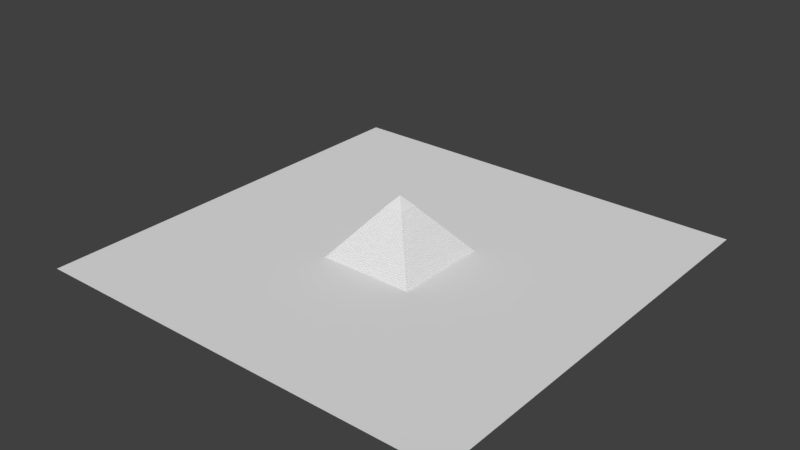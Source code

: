 # Source: pyramid.blend  (saved by Blender 2.77.0; exported with 4.5.12 LTS)
import bpy
from mathutils import Matrix  # noqa: F401  (used for matrix-valued properties, if any)

bpy.ops.wm.read_factory_settings(use_empty=True)
scene = bpy.context.scene
scene.name = 'Scene'

# ---- collections
col_collection_1 = bpy.data.collections.new('Collection 1'); scene.collection.children.link(col_collection_1)

# ---- world
world_world = bpy.data.worlds.new('World'); scene.world = world_world
world_world.color = (0.05088, 0.05088, 0.05088)
world_world.use_sun_shadow = False
world_world.sun_shadow_jitter_overblur = 0.0
world_world.cycles.sampling_method = 'MANUAL'

# ---- meshes
me_plane_001 = bpy.data.meshes.new('Plane.001')
me_plane_001.from_pydata([(-1.0, -1.0, 0.0), (1.0, -1.0, 0.0), (-1.0, 1.0, 0.0), (1.0, 1.0, 0.0)], [], [(0, 1, 3, 2)])
me_plane_001.use_remesh_preserve_volume = False
me_plane_001.use_remesh_preserve_attributes = False
me_plane_001.use_mirror_vertex_groups = False
me_plane_001.update()
me_plane = bpy.data.meshes.new('Plane')
me_plane.from_pydata([(-5.0, -5.0, 0.0), (5.0, -5.0, 0.0), (-5.0, 5.0, 0.0), (5.0, 5.0, 0.0), (-1.0, -1.0, 5.0), (1.0, -1.0, 5.0), (-1.0, 1.0, 5.0), (1.0, 1.0, 5.0), (-0.02977, -0.02977, 6.1), (0.02977, -0.02977, 6.1), (-0.02977, 0.02977, 6.1), (0.02977, 0.02977, 6.1), (4.993, -4.993, 0.08197), (4.869, -4.869, 0.08812), (4.86, -4.86, 0.2459), (4.738, -4.738, 0.2521), (4.727, -4.727, 0.4098), (4.607, -4.607, 0.416), (4.595, -4.595, 0.5738), (4.475, -4.475, 0.5799), (4.462, -4.462, 0.7377), (4.344, -4.344, 0.7439), (4.329, -4.329, 0.9016), (4.213, -4.213, 0.9078), (4.197, -4.197, 1.066), (4.082, -4.082, 1.072), (4.064, -4.064, 1.23), (3.951, -3.951, 1.236), (3.931, -3.931, 1.393), (3.82, -3.82, 1.4), (3.799, -3.799, 1.557), (3.689, -3.689, 1.564), (3.666, -3.666, 1.721), (3.557, -3.557, 1.727), (3.533, -3.533, 1.885), (3.426, -3.426, 1.891), (3.4, -3.4, 2.049), (3.295, -3.295, 2.055), (3.268, -3.268, 2.213), (3.164, -3.164, 2.219), (3.135, -3.135, 2.377), (3.033, -3.033, 2.383), (3.002, -3.002, 2.541), (2.902, -2.902, 2.547), (2.87, -2.87, 2.705), (2.77, -2.77, 2.711), (2.737, -2.737, 2.869), (2.639, -2.639, 2.875), (2.604, -2.604, 3.033), (2.508, -2.508, 3.039), (2.472, -2.472, 3.197), (2.377, -2.377, 3.203), (2.339, -2.339, 3.361), (2.246, -2.246, 3.367), (2.206, -2.206, 3.525), (2.115, -2.115, 3.531), (2.073, -2.073, 3.689), (1.984, -1.984, 3.695), (1.941, -1.941, 3.852), (1.852, -1.852, 3.859), (1.808, -1.808, 4.016), (1.721, -1.721, 4.023), (1.675, -1.675, 4.18), (1.59, -1.59, 4.186), (1.543, -1.543, 4.344), (1.459, -1.459, 4.35), (1.41, -1.41, 4.508), (1.328, -1.328, 4.514), (1.277, -1.277, 4.672), (1.197, -1.197, 4.678), (1.145, -1.145, 4.836), (1.066, -1.066, 4.842), (-1.066, -1.066, 4.842), (-1.145, -1.145, 4.836), (-1.197, -1.197, 4.678), (-1.277, -1.277, 4.672), (-1.328, -1.328, 4.514), (-1.41, -1.41, 4.508), (-1.459, -1.459, 4.35), (-1.543, -1.543, 4.344), (-1.59, -1.59, 4.186), (-1.675, -1.675, 4.18), (-1.721, -1.721, 4.023), (-1.808, -1.808, 4.016), (-1.852, -1.852, 3.859), (-1.941, -1.941, 3.852), (-1.984, -1.984, 3.695), (-2.073, -2.073, 3.689), (-2.115, -2.115, 3.531), (-2.206, -2.206, 3.525), (-2.246, -2.246, 3.367), (-2.339, -2.339, 3.361), (-2.377, -2.377, 3.203), (-2.472, -2.472, 3.197), (-2.508, -2.508, 3.039), (-2.604, -2.604, 3.033), (-2.639, -2.639, 2.875), (-2.737, -2.737, 2.869), (-2.77, -2.77, 2.711), (-2.87, -2.87, 2.705), (-2.902, -2.902, 2.547), (-3.002, -3.002, 2.541), (-3.033, -3.033, 2.383), (-3.135, -3.135, 2.377), (-3.164, -3.164, 2.219), (-3.268, -3.268, 2.213), (-3.295, -3.295, 2.055), (-3.4, -3.4, 2.049), (-3.426, -3.426, 1.891), (-3.533, -3.533, 1.885), (-3.557, -3.557, 1.727), (-3.666, -3.666, 1.721), (-3.689, -3.689, 1.564), (-3.799, -3.799, 1.557), (-3.82, -3.82, 1.4), (-3.931, -3.931, 1.393), (-3.951, -3.951, 1.236), (-4.064, -4.064, 1.23), (-4.082, -4.082, 1.072), (-4.197, -4.197, 1.066), (-4.213, -4.213, 0.9078), (-4.329, -4.329, 0.9016), (-4.344, -4.344, 0.7439), (-4.462, -4.462, 0.7377), (-4.475, -4.475, 0.5799), (-4.595, -4.595, 0.5738), (-4.607, -4.607, 0.416), (-4.727, -4.727, 0.4098), (-4.738, -4.738, 0.2521), (-4.86, -4.86, 0.2459), (-4.869, -4.869, 0.08812), (-4.993, -4.993, 0.08197), (4.993, 4.993, 0.08197), (4.869, 4.869, 0.08812), (4.86, 4.86, 0.2459), (4.738, 4.738, 0.2521), (4.727, 4.727, 0.4098), (4.607, 4.607, 0.416), (4.595, 4.595, 0.5738), (4.475, 4.475, 0.5799), (4.462, 4.462, 0.7377), (4.344, 4.344, 0.7439), (4.329, 4.329, 0.9016), (4.213, 4.213, 0.9078), (4.197, 4.197, 1.066), (4.082, 4.082, 1.072), (4.064, 4.064, 1.23), (3.951, 3.951, 1.236), (3.931, 3.931, 1.393), (3.82, 3.82, 1.4), (3.799, 3.799, 1.557), (3.689, 3.689, 1.564), (3.666, 3.666, 1.721), (3.557, 3.557, 1.727), (3.533, 3.533, 1.885), (3.426, 3.426, 1.891), (3.4, 3.4, 2.049), (3.295, 3.295, 2.055), (3.268, 3.268, 2.213), (3.164, 3.164, 2.219), (3.135, 3.135, 2.377), (3.033, 3.033, 2.383), (3.002, 3.002, 2.541), (2.902, 2.902, 2.547), (2.87, 2.87, 2.705), (2.77, 2.77, 2.711), (2.737, 2.737, 2.869), (2.639, 2.639, 2.875), (2.604, 2.604, 3.033), (2.508, 2.508, 3.039), (2.472, 2.472, 3.197), (2.377, 2.377, 3.203), (2.339, 2.339, 3.361), (2.246, 2.246, 3.367), (2.206, 2.206, 3.525), (2.115, 2.115, 3.531), (2.073, 2.073, 3.689), (1.984, 1.984, 3.695), (1.941, 1.941, 3.852), (1.852, 1.852, 3.859), (1.808, 1.808, 4.016), (1.721, 1.721, 4.023), (1.675, 1.675, 4.18), (1.59, 1.59, 4.186), (1.543, 1.543, 4.344), (1.459, 1.459, 4.35), (1.41, 1.41, 4.508), (1.328, 1.328, 4.514), (1.277, 1.277, 4.672), (1.197, 1.197, 4.678), (1.145, 1.145, 4.836), (1.066, 1.066, 4.842), (-1.066, 1.066, 4.842), (-1.145, 1.145, 4.836), (-1.197, 1.197, 4.678), (-1.277, 1.277, 4.672), (-1.328, 1.328, 4.514), (-1.41, 1.41, 4.508), (-1.459, 1.459, 4.35), (-1.543, 1.543, 4.344), (-1.59, 1.59, 4.186), (-1.675, 1.675, 4.18), (-1.721, 1.721, 4.023), (-1.808, 1.808, 4.016), (-1.852, 1.852, 3.859), (-1.941, 1.941, 3.852), (-1.984, 1.984, 3.695), (-2.073, 2.073, 3.689), (-2.115, 2.115, 3.531), (-2.206, 2.206, 3.525), (-2.246, 2.246, 3.367), (-2.339, 2.339, 3.361), (-2.377, 2.377, 3.203), (-2.472, 2.472, 3.197), (-2.508, 2.508, 3.039), (-2.604, 2.604, 3.033), (-2.639, 2.639, 2.875), (-2.737, 2.737, 2.869), (-2.77, 2.77, 2.711), (-2.87, 2.87, 2.705), (-2.902, 2.902, 2.547), (-3.002, 3.002, 2.541), (-3.033, 3.033, 2.383), (-3.135, 3.135, 2.377), (-3.164, 3.164, 2.219), (-3.268, 3.268, 2.213), (-3.295, 3.295, 2.055), (-3.4, 3.4, 2.049), (-3.426, 3.426, 1.891), (-3.533, 3.533, 1.885), (-3.557, 3.557, 1.727), (-3.666, 3.666, 1.721), (-3.689, 3.689, 1.564), (-3.799, 3.799, 1.557), (-3.82, 3.82, 1.4), (-3.931, 3.931, 1.393), (-3.951, 3.951, 1.236), (-4.064, 4.064, 1.23), (-4.082, 4.082, 1.072), (-4.197, 4.197, 1.066), (-4.213, 4.213, 0.9078), (-4.329, 4.329, 0.9016), (-4.344, 4.344, 0.7439), (-4.462, 4.462, 0.7377), (-4.475, 4.475, 0.5799), (-4.595, 4.595, 0.5738), (-4.607, 4.607, 0.416), (-4.727, 4.727, 0.4098), (-4.738, 4.738, 0.2521), (-4.86, 4.86, 0.2459), (-4.869, 4.869, 0.08812), (-4.993, 4.993, 0.08197), (1.02, -1.02, 5.0), (1.02, 1.02, 5.0), (-1.02, -1.02, 5.0), (-1.02, 1.02, 5.0)], [], [(5, 7, 11, 9), (254, 252, 5, 4), (252, 253, 7, 5), (255, 254, 4, 6), (253, 255, 6, 7), (8, 9, 11, 10), (6, 4, 8, 10), (7, 6, 10, 11), (4, 5, 9, 8), (3, 2, 251, 132), (132, 251, 250, 133), (133, 250, 249, 134), (134, 249, 248, 135), (135, 248, 247, 136), (136, 247, 246, 137), (137, 246, 245, 138), (138, 245, 244, 139), (139, 244, 243, 140), (140, 243, 242, 141), (141, 242, 241, 142), (142, 241, 240, 143), (143, 240, 239, 144), (144, 239, 238, 145), (145, 238, 237, 146), (146, 237, 236, 147), (147, 236, 235, 148), (148, 235, 234, 149), (149, 234, 233, 150), (150, 233, 232, 151), (151, 232, 231, 152), (152, 231, 230, 153), (153, 230, 229, 154), (154, 229, 228, 155), (155, 228, 227, 156), (156, 227, 226, 157), (157, 226, 225, 158), (158, 225, 224, 159), (159, 224, 223, 160), (160, 223, 222, 161), (161, 222, 221, 162), (162, 221, 220, 163), (163, 220, 219, 164), (164, 219, 218, 165), (165, 218, 217, 166), (166, 217, 216, 167), (167, 216, 215, 168), (168, 215, 214, 169), (169, 214, 213, 170), (170, 213, 212, 171), (171, 212, 211, 172), (172, 211, 210, 173), (173, 210, 209, 174), (174, 209, 208, 175), (175, 208, 207, 176), (176, 207, 206, 177), (177, 206, 205, 178), (178, 205, 204, 179), (179, 204, 203, 180), (180, 203, 202, 181), (181, 202, 201, 182), (182, 201, 200, 183), (183, 200, 199, 184), (184, 199, 198, 185), (185, 198, 197, 186), (186, 197, 196, 187), (187, 196, 195, 188), (188, 195, 194, 189), (189, 194, 193, 190), (190, 193, 192, 191), (2, 0, 131, 251), (251, 131, 130, 250), (250, 130, 129, 249), (249, 129, 128, 248), (248, 128, 127, 247), (247, 127, 126, 246), (246, 126, 125, 245), (245, 125, 124, 244), (244, 124, 123, 243), (243, 123, 122, 242), (242, 122, 121, 241), (241, 121, 120, 240), (240, 120, 119, 239), (239, 119, 118, 238), (238, 118, 117, 237), (237, 117, 116, 236), (236, 116, 115, 235), (235, 115, 114, 234), (234, 114, 113, 233), (233, 113, 112, 232), (232, 112, 111, 231), (231, 111, 110, 230), (230, 110, 109, 229), (229, 109, 108, 228), (228, 108, 107, 227), (227, 107, 106, 226), (226, 106, 105, 225), (225, 105, 104, 224), (224, 104, 103, 223), (223, 103, 102, 222), (222, 102, 101, 221), (221, 101, 100, 220), (220, 100, 99, 219), (219, 99, 98, 218), (218, 98, 97, 217), (217, 97, 96, 216), (216, 96, 95, 215), (215, 95, 94, 214), (214, 94, 93, 213), (213, 93, 92, 212), (212, 92, 91, 211), (211, 91, 90, 210), (210, 90, 89, 209), (209, 89, 88, 208), (208, 88, 87, 207), (207, 87, 86, 206), (206, 86, 85, 205), (205, 85, 84, 204), (204, 84, 83, 203), (203, 83, 82, 202), (202, 82, 81, 201), (201, 81, 80, 200), (200, 80, 79, 199), (199, 79, 78, 198), (198, 78, 77, 197), (197, 77, 76, 196), (196, 76, 75, 195), (195, 75, 74, 194), (194, 74, 73, 193), (193, 73, 72, 192), (1, 3, 132, 12), (12, 132, 133, 13), (13, 133, 134, 14), (14, 134, 135, 15), (15, 135, 136, 16), (16, 136, 137, 17), (17, 137, 138, 18), (18, 138, 139, 19), (19, 139, 140, 20), (20, 140, 141, 21), (21, 141, 142, 22), (22, 142, 143, 23), (23, 143, 144, 24), (24, 144, 145, 25), (25, 145, 146, 26), (26, 146, 147, 27), (27, 147, 148, 28), (28, 148, 149, 29), (29, 149, 150, 30), (30, 150, 151, 31), (31, 151, 152, 32), (32, 152, 153, 33), (33, 153, 154, 34), (34, 154, 155, 35), (35, 155, 156, 36), (36, 156, 157, 37), (37, 157, 158, 38), (38, 158, 159, 39), (39, 159, 160, 40), (40, 160, 161, 41), (41, 161, 162, 42), (42, 162, 163, 43), (43, 163, 164, 44), (44, 164, 165, 45), (45, 165, 166, 46), (46, 166, 167, 47), (47, 167, 168, 48), (48, 168, 169, 49), (49, 169, 170, 50), (50, 170, 171, 51), (51, 171, 172, 52), (52, 172, 173, 53), (53, 173, 174, 54), (54, 174, 175, 55), (55, 175, 176, 56), (56, 176, 177, 57), (57, 177, 178, 58), (58, 178, 179, 59), (59, 179, 180, 60), (60, 180, 181, 61), (61, 181, 182, 62), (62, 182, 183, 63), (63, 183, 184, 64), (64, 184, 185, 65), (65, 185, 186, 66), (66, 186, 187, 67), (67, 187, 188, 68), (68, 188, 189, 69), (69, 189, 190, 70), (70, 190, 191, 71), (0, 1, 12, 131), (131, 12, 13, 130), (130, 13, 14, 129), (129, 14, 15, 128), (128, 15, 16, 127), (127, 16, 17, 126), (126, 17, 18, 125), (125, 18, 19, 124), (124, 19, 20, 123), (123, 20, 21, 122), (122, 21, 22, 121), (121, 22, 23, 120), (120, 23, 24, 119), (119, 24, 25, 118), (118, 25, 26, 117), (117, 26, 27, 116), (116, 27, 28, 115), (115, 28, 29, 114), (114, 29, 30, 113), (113, 30, 31, 112), (112, 31, 32, 111), (111, 32, 33, 110), (110, 33, 34, 109), (109, 34, 35, 108), (108, 35, 36, 107), (107, 36, 37, 106), (106, 37, 38, 105), (105, 38, 39, 104), (104, 39, 40, 103), (103, 40, 41, 102), (102, 41, 42, 101), (101, 42, 43, 100), (100, 43, 44, 99), (99, 44, 45, 98), (98, 45, 46, 97), (97, 46, 47, 96), (96, 47, 48, 95), (95, 48, 49, 94), (94, 49, 50, 93), (93, 50, 51, 92), (92, 51, 52, 91), (91, 52, 53, 90), (90, 53, 54, 89), (89, 54, 55, 88), (88, 55, 56, 87), (87, 56, 57, 86), (86, 57, 58, 85), (85, 58, 59, 84), (84, 59, 60, 83), (83, 60, 61, 82), (82, 61, 62, 81), (81, 62, 63, 80), (80, 63, 64, 79), (79, 64, 65, 78), (78, 65, 66, 77), (77, 66, 67, 76), (76, 67, 68, 75), (75, 68, 69, 74), (74, 69, 70, 73), (73, 70, 71, 72), (191, 192, 255, 253), (192, 72, 254, 255), (71, 191, 253, 252), (72, 71, 252, 254)])
_uv = me_plane.uv_layers.new(name='UVMap')
_uv.uv.foreach_set('vector', [0.4251, 0.817, 0.6098, 0.8168, 0.5203, 0.9524, 0.5148, 0.9524, 0.4214, 0.8137, 0.6112, 0.8135, 0.6094, 0.8168, 0.4247, 0.817, 0.4218, 0.8137, 0.6116, 0.8135, 0.6098, 0.8168, 0.4251, 0.817, 0.4215, 0.814, 0.6113, 0.8139, 0.6095, 0.8171, 0.4247, 0.8173, 0.4217, 0.8135, 0.6115, 0.8133, 0.6097, 0.8166, 0.425, 0.8167, 0.5144, 0.9524, 0.5199, 0.9524, 0.5199, 0.9579, 0.5144, 0.9579, 0.4247, 0.8173, 0.6095, 0.8171, 0.52, 0.9527, 0.5145, 0.9527, 0.425, 0.8167, 0.6097, 0.8166, 0.5202, 0.9521, 0.5147, 0.9521, 0.4247, 0.817, 0.6094, 0.8168, 0.5199, 0.9524, 0.5144, 0.9524, 0.007851, 0.01483, 0.9839, 0.01483, 0.9834, 0.03185, 0.00932, 0.03186, 0.00932, 0.03186, 0.9834, 0.03185, 0.9714, 0.04856, 0.02609, 0.04865, 0.02609, 0.04865, 0.9714, 0.04856, 0.9706, 0.06504, 0.02699, 0.06513, 0.02699, 0.06513, 0.9706, 0.06504, 0.9588, 0.08123, 0.04324, 0.08139, 0.04324, 0.08139, 0.9588, 0.08123, 0.9578, 0.09719, 0.04427, 0.09736, 0.04427, 0.09736, 0.9578, 0.09719, 0.9463, 0.1129, 0.05999, 0.1131, 0.05999, 0.1131, 0.9463, 0.1129, 0.9451, 0.1283, 0.06115, 0.1285, 0.06115, 0.1285, 0.9451, 0.1283, 0.9338, 0.1435, 0.07636, 0.1438, 0.07636, 0.1438, 0.9338, 0.1435, 0.9325, 0.1587, 0.07764, 0.1589, 0.07764, 0.1589, 0.9325, 0.1587, 0.9213, 0.1733, 0.09235, 0.1737, 0.09235, 0.1737, 0.9213, 0.1733, 0.9199, 0.1884, 0.09377, 0.1888, 0.09377, 0.1888, 0.9199, 0.1884, 0.9089, 0.2026, 0.108, 0.203, 0.108, 0.203, 0.9089, 0.2026, 0.9073, 0.2177, 0.1096, 0.2181, 0.1096, 0.2181, 0.9073, 0.2177, 0.8965, 0.2314, 0.1233, 0.2318, 0.1233, 0.2318, 0.8965, 0.2314, 0.8948, 0.2464, 0.125, 0.2468, 0.125, 0.2468, 0.8948, 0.2464, 0.8842, 0.2597, 0.1382, 0.2601, 0.1382, 0.2601, 0.8842, 0.2597, 0.8824, 0.2747, 0.1401, 0.2751, 0.1401, 0.2751, 0.8824, 0.2747, 0.8719, 0.2874, 0.1528, 0.2878, 0.1528, 0.2878, 0.8719, 0.2874, 0.8699, 0.3024, 0.1548, 0.3028, 0.1548, 0.3028, 0.8699, 0.3024, 0.8596, 0.3147, 0.1671, 0.3151, 0.1671, 0.3151, 0.8596, 0.3147, 0.8575, 0.3296, 0.1693, 0.3301, 0.1693, 0.3301, 0.8575, 0.3296, 0.8474, 0.3414, 0.1811, 0.3419, 0.1811, 0.3419, 0.8474, 0.3414, 0.8451, 0.3564, 0.1834, 0.3569, 0.1834, 0.3569, 0.8451, 0.3564, 0.8352, 0.3678, 0.1947, 0.3682, 0.1947, 0.3682, 0.8352, 0.3678, 0.8328, 0.3827, 0.1971, 0.3832, 0.1971, 0.3832, 0.8328, 0.3827, 0.823, 0.3936, 0.208, 0.3941, 0.208, 0.3941, 0.823, 0.3936, 0.8204, 0.4086, 0.2106, 0.409, 0.2106, 0.409, 0.8204, 0.4086, 0.8108, 0.419, 0.2211, 0.4195, 0.2211, 0.4195, 0.8108, 0.419, 0.8081, 0.434, 0.2238, 0.4344, 0.2238, 0.4344, 0.8081, 0.434, 0.7986, 0.444, 0.2338, 0.4445, 0.2338, 0.4445, 0.7986, 0.444, 0.7958, 0.459, 0.2366, 0.4594, 0.2366, 0.4594, 0.7958, 0.459, 0.7864, 0.4686, 0.2462, 0.469, 0.2462, 0.469, 0.7864, 0.4686, 0.7834, 0.4836, 0.2492, 0.484, 0.2492, 0.484, 0.7834, 0.4836, 0.7742, 0.4928, 0.2585, 0.4932, 0.2585, 0.4932, 0.7742, 0.4928, 0.7711, 0.5078, 0.2616, 0.5082, 0.2616, 0.5082, 0.7711, 0.5078, 0.762, 0.5169, 0.2707, 0.5173, 0.2707, 0.5173, 0.762, 0.5169, 0.7588, 0.532, 0.274, 0.5324, 0.274, 0.5324, 0.7588, 0.532, 0.7498, 0.541, 0.2829, 0.5413, 0.2829, 0.5413, 0.7498, 0.541, 0.7464, 0.556, 0.2863, 0.5564, 0.2863, 0.5564, 0.7464, 0.556, 0.7377, 0.5649, 0.2951, 0.5652, 0.2951, 0.5652, 0.7377, 0.5649, 0.7341, 0.58, 0.2987, 0.5803, 0.2987, 0.5803, 0.7341, 0.58, 0.7255, 0.5887, 0.3074, 0.589, 0.3074, 0.589, 0.7255, 0.5887, 0.7218, 0.6038, 0.3111, 0.6041, 0.3111, 0.6041, 0.7218, 0.6038, 0.7133, 0.6123, 0.3196, 0.6127, 0.3196, 0.6127, 0.7133, 0.6123, 0.7094, 0.6275, 0.3235, 0.6278, 0.3235, 0.6278, 0.7094, 0.6275, 0.7011, 0.6359, 0.3318, 0.6362, 0.3318, 0.6362, 0.7011, 0.6359, 0.6971, 0.6511, 0.3358, 0.6514, 0.3358, 0.6514, 0.6971, 0.6511, 0.6889, 0.6594, 0.3441, 0.6597, 0.3441, 0.6597, 0.6889, 0.6594, 0.6848, 0.6746, 0.3482, 0.6749, 0.3482, 0.6749, 0.6848, 0.6746, 0.6767, 0.6827, 0.3563, 0.683, 0.3563, 0.683, 0.6767, 0.6827, 0.6725, 0.698, 0.3606, 0.6983, 0.3606, 0.6983, 0.6725, 0.698, 0.6645, 0.706, 0.3685, 0.7062, 0.3685, 0.7062, 0.6645, 0.706, 0.6601, 0.7213, 0.3729, 0.7216, 0.3729, 0.7216, 0.6601, 0.7213, 0.6523, 0.7292, 0.3807, 0.7294, 0.3807, 0.7294, 0.6523, 0.7292, 0.6478, 0.7445, 0.3853, 0.7448, 0.3853, 0.7448, 0.6478, 0.7445, 0.6402, 0.7522, 0.393, 0.7524, 0.393, 0.7524, 0.6402, 0.7522, 0.6355, 0.7676, 0.3977, 0.7678, 0.3977, 0.7678, 0.6355, 0.7676, 0.628, 0.7752, 0.4052, 0.7753, 0.4052, 0.7753, 0.628, 0.7752, 0.6231, 0.7906, 0.4101, 0.7908, 0.4101, 0.7908, 0.6231, 0.7906, 0.6158, 0.798, 0.4174, 0.7982, 0.007613, 0.01538, 0.9837, 0.01538, 0.9831, 0.03239, 0.009083, 0.0324, 0.009083, 0.0324, 0.9831, 0.03239, 0.9711, 0.0491, 0.02585, 0.04919, 0.02585, 0.04919, 0.9711, 0.0491, 0.9703, 0.06559, 0.02676, 0.06568, 0.02676, 0.06568, 0.9703, 0.06559, 0.9586, 0.08178, 0.043, 0.08194, 0.043, 0.08194, 0.9586, 0.08178, 0.9576, 0.09774, 0.04403, 0.0979, 0.04403, 0.0979, 0.9576, 0.09774, 0.946, 0.1134, 0.05976, 0.1136, 0.05976, 0.1136, 0.946, 0.1134, 0.9449, 0.1289, 0.06091, 0.1291, 0.06091, 0.1291, 0.9449, 0.1289, 0.9335, 0.144, 0.07612, 0.1443, 0.07612, 0.1443, 0.9335, 0.144, 0.9323, 0.1592, 0.0774, 0.1595, 0.0774, 0.1595, 0.9323, 0.1592, 0.9211, 0.1739, 0.09211, 0.1742, 0.09211, 0.1742, 0.9211, 0.1739, 0.9197, 0.189, 0.09354, 0.1893, 0.09354, 0.1893, 0.9197, 0.189, 0.9087, 0.2032, 0.1077, 0.2035, 0.1077, 0.2035, 0.9087, 0.2032, 0.9071, 0.2182, 0.1093, 0.2186, 0.1093, 0.2186, 0.9071, 0.2182, 0.8963, 0.2319, 0.123, 0.2323, 0.123, 0.2323, 0.8963, 0.2319, 0.8946, 0.247, 0.1247, 0.2474, 0.1247, 0.2474, 0.8946, 0.247, 0.884, 0.2602, 0.138, 0.2606, 0.138, 0.2606, 0.884, 0.2602, 0.8821, 0.2752, 0.1398, 0.2756, 0.1398, 0.2756, 0.8821, 0.2752, 0.8717, 0.2879, 0.1526, 0.2884, 0.1526, 0.2884, 0.8717, 0.2879, 0.8697, 0.3029, 0.1546, 0.3034, 0.1546, 0.3034, 0.8697, 0.3029, 0.8594, 0.3152, 0.1669, 0.3157, 0.1669, 0.3157, 0.8594, 0.3152, 0.8573, 0.3302, 0.169, 0.3306, 0.169, 0.3306, 0.8573, 0.3302, 0.8472, 0.342, 0.1808, 0.3425, 0.1808, 0.3425, 0.8472, 0.342, 0.8449, 0.3569, 0.1831, 0.3574, 0.1831, 0.3574, 0.8449, 0.3569, 0.8349, 0.3683, 0.1945, 0.3688, 0.1945, 0.3688, 0.8349, 0.3683, 0.8325, 0.3832, 0.1969, 0.3837, 0.1969, 0.3837, 0.8325, 0.3832, 0.8227, 0.3942, 0.2078, 0.3946, 0.2078, 0.3946, 0.8227, 0.3942, 0.8202, 0.4091, 0.2104, 0.4096, 0.2104, 0.4096, 0.8202, 0.4091, 0.8105, 0.4196, 0.2208, 0.42, 0.2208, 0.42, 0.8105, 0.4196, 0.8079, 0.4345, 0.2235, 0.435, 0.2235, 0.435, 0.8079, 0.4345, 0.7984, 0.4446, 0.2336, 0.445, 0.2336, 0.445, 0.7984, 0.4446, 0.7955, 0.4595, 0.2364, 0.46, 0.2364, 0.46, 0.7955, 0.4595, 0.7862, 0.4691, 0.246, 0.4696, 0.246, 0.4696, 0.7862, 0.4691, 0.7832, 0.4841, 0.249, 0.4845, 0.249, 0.4845, 0.7832, 0.4841, 0.774, 0.4934, 0.2582, 0.4938, 0.2582, 0.4938, 0.774, 0.4934, 0.7709, 0.5084, 0.2614, 0.5088, 0.2614, 0.5088, 0.7709, 0.5084, 0.7618, 0.5175, 0.2705, 0.5179, 0.2705, 0.5179, 0.7618, 0.5175, 0.7585, 0.5325, 0.2737, 0.5329, 0.2737, 0.5329, 0.7585, 0.5325, 0.7496, 0.5415, 0.2827, 0.5419, 0.2827, 0.5419, 0.7496, 0.5415, 0.7462, 0.5566, 0.2861, 0.557, 0.2861, 0.557, 0.7462, 0.5566, 0.7374, 0.5654, 0.2949, 0.5658, 0.2949, 0.5658, 0.7374, 0.5654, 0.7339, 0.5805, 0.2985, 0.5809, 0.2985, 0.5809, 0.7339, 0.5805, 0.7252, 0.5892, 0.3071, 0.5896, 0.3071, 0.5896, 0.7252, 0.5892, 0.7215, 0.6044, 0.3108, 0.6047, 0.3108, 0.6047, 0.7215, 0.6044, 0.713, 0.6129, 0.3194, 0.6132, 0.3194, 0.6132, 0.713, 0.6129, 0.7092, 0.6281, 0.3232, 0.6284, 0.3232, 0.6284, 0.7092, 0.6281, 0.7009, 0.6365, 0.3316, 0.6368, 0.3316, 0.6368, 0.7009, 0.6365, 0.6969, 0.6517, 0.3356, 0.652, 0.3356, 0.652, 0.6969, 0.6517, 0.6887, 0.6599, 0.3438, 0.6602, 0.3438, 0.6602, 0.6887, 0.6599, 0.6845, 0.6752, 0.348, 0.6755, 0.348, 0.6755, 0.6845, 0.6752, 0.6765, 0.6833, 0.356, 0.6836, 0.356, 0.6836, 0.6765, 0.6833, 0.6722, 0.6986, 0.3603, 0.6989, 0.3603, 0.6989, 0.6722, 0.6986, 0.6643, 0.7065, 0.3683, 0.7068, 0.3683, 0.7068, 0.6643, 0.7065, 0.6599, 0.7219, 0.3727, 0.7221, 0.3727, 0.7221, 0.6599, 0.7219, 0.6521, 0.7297, 0.3805, 0.7299, 0.3805, 0.7299, 0.6521, 0.7297, 0.6476, 0.7451, 0.3851, 0.7453, 0.3851, 0.7453, 0.6476, 0.7451, 0.6399, 0.7528, 0.3927, 0.753, 0.3927, 0.753, 0.6399, 0.7528, 0.6352, 0.7682, 0.3974, 0.7684, 0.3974, 0.7684, 0.6352, 0.7682, 0.6277, 0.7757, 0.405, 0.7759, 0.405, 0.7759, 0.6277, 0.7757, 0.6229, 0.7912, 0.4098, 0.7914, 0.4098, 0.7914, 0.6229, 0.7912, 0.6155, 0.7986, 0.4172, 0.7987, 0.007965, 0.01507, 0.9841, 0.01507, 0.9835, 0.03208, 0.009434, 0.03209, 0.009434, 0.03209, 0.9835, 0.03208, 0.9715, 0.04879, 0.0262, 0.04888, 0.0262, 0.04888, 0.9715, 0.04879, 0.9707, 0.06528, 0.02711, 0.06537, 0.02711, 0.06537, 0.9707, 0.06528, 0.9589, 0.08146, 0.04335, 0.08163, 0.04335, 0.08163, 0.9589, 0.08146, 0.9579, 0.09743, 0.04438, 0.09759, 0.04438, 0.09759, 0.9579, 0.09743, 0.9464, 0.1131, 0.06011, 0.1133, 0.06011, 0.1133, 0.9464, 0.1131, 0.9453, 0.1286, 0.06126, 0.1288, 0.06126, 0.1288, 0.9453, 0.1286, 0.9339, 0.1437, 0.07647, 0.144, 0.07647, 0.144, 0.9339, 0.1437, 0.9326, 0.1589, 0.07775, 0.1592, 0.07775, 0.1592, 0.9326, 0.1589, 0.9214, 0.1736, 0.09246, 0.1739, 0.09246, 0.1739, 0.9214, 0.1736, 0.92, 0.1887, 0.09389, 0.189, 0.09389, 0.189, 0.92, 0.1887, 0.909, 0.2029, 0.1081, 0.2032, 0.1081, 0.2032, 0.909, 0.2029, 0.9075, 0.2179, 0.1097, 0.2183, 0.1097, 0.2183, 0.9075, 0.2179, 0.8966, 0.2316, 0.1234, 0.232, 0.1234, 0.232, 0.8966, 0.2316, 0.895, 0.2467, 0.1251, 0.2471, 0.1251, 0.2471, 0.895, 0.2467, 0.8843, 0.2599, 0.1383, 0.2603, 0.1383, 0.2603, 0.8843, 0.2599, 0.8825, 0.2749, 0.1402, 0.2753, 0.1402, 0.2753, 0.8825, 0.2749, 0.872, 0.2876, 0.1529, 0.2881, 0.1529, 0.2881, 0.872, 0.2876, 0.87, 0.3026, 0.1549, 0.3031, 0.1549, 0.3031, 0.87, 0.3026, 0.8597, 0.3149, 0.1672, 0.3154, 0.1672, 0.3154, 0.8597, 0.3149, 0.8576, 0.3299, 0.1694, 0.3303, 0.1694, 0.3303, 0.8576, 0.3299, 0.8475, 0.3417, 0.1812, 0.3422, 0.1812, 0.3422, 0.8475, 0.3417, 0.8453, 0.3566, 0.1835, 0.3571, 0.1835, 0.3571, 0.8453, 0.3566, 0.8353, 0.368, 0.1948, 0.3685, 0.1948, 0.3685, 0.8353, 0.368, 0.8329, 0.3829, 0.1973, 0.3834, 0.1973, 0.3834, 0.8329, 0.3829, 0.8231, 0.3938, 0.2082, 0.3943, 0.2082, 0.3943, 0.8231, 0.3938, 0.8205, 0.4088, 0.2107, 0.4093, 0.2107, 0.4093, 0.8205, 0.4088, 0.8109, 0.4193, 0.2212, 0.4197, 0.2212, 0.4197, 0.8109, 0.4193, 0.8082, 0.4342, 0.2239, 0.4347, 0.2239, 0.4347, 0.8082, 0.4342, 0.7987, 0.4442, 0.2339, 0.4447, 0.2339, 0.4447, 0.7987, 0.4442, 0.7959, 0.4592, 0.2368, 0.4597, 0.2368, 0.4597, 0.7959, 0.4592, 0.7865, 0.4688, 0.2463, 0.4692, 0.2463, 0.4692, 0.7865, 0.4688, 0.7836, 0.4838, 0.2493, 0.4842, 0.2493, 0.4842, 0.7836, 0.4838, 0.7743, 0.4931, 0.2586, 0.4935, 0.2586, 0.4935, 0.7743, 0.4931, 0.7712, 0.5081, 0.2617, 0.5085, 0.2617, 0.5085, 0.7712, 0.5081, 0.7621, 0.5172, 0.2708, 0.5176, 0.2708, 0.5176, 0.7621, 0.5172, 0.7589, 0.5322, 0.2741, 0.5326, 0.2741, 0.5326, 0.7589, 0.5322, 0.75, 0.5412, 0.283, 0.5416, 0.283, 0.5416, 0.75, 0.5412, 0.7466, 0.5563, 0.2864, 0.5567, 0.2864, 0.5567, 0.7466, 0.5563, 0.7378, 0.5651, 0.2953, 0.5655, 0.2953, 0.5655, 0.7378, 0.5651, 0.7342, 0.5802, 0.2988, 0.5806, 0.2988, 0.5806, 0.7342, 0.5802, 0.7256, 0.5889, 0.3075, 0.5892, 0.3075, 0.5892, 0.7256, 0.5889, 0.7219, 0.604, 0.3112, 0.6044, 0.3112, 0.6044, 0.7219, 0.604, 0.7134, 0.6126, 0.3197, 0.6129, 0.3197, 0.6129, 0.7134, 0.6126, 0.7096, 0.6278, 0.3236, 0.6281, 0.3236, 0.6281, 0.7096, 0.6278, 0.7012, 0.6362, 0.3319, 0.6365, 0.3319, 0.6365, 0.7012, 0.6362, 0.6972, 0.6514, 0.3359, 0.6517, 0.3359, 0.6517, 0.6972, 0.6514, 0.689, 0.6596, 0.3442, 0.6599, 0.3442, 0.6599, 0.689, 0.6596, 0.6849, 0.6749, 0.3483, 0.6752, 0.3483, 0.6752, 0.6849, 0.6749, 0.6768, 0.683, 0.3564, 0.6832, 0.3564, 0.6832, 0.6768, 0.683, 0.6726, 0.6983, 0.3607, 0.6985, 0.3607, 0.6985, 0.6726, 0.6983, 0.6646, 0.7062, 0.3686, 0.7065, 0.3686, 0.7065, 0.6646, 0.7062, 0.6602, 0.7216, 0.3731, 0.7218, 0.3731, 0.7218, 0.6602, 0.7216, 0.6525, 0.7294, 0.3808, 0.7296, 0.3808, 0.7296, 0.6525, 0.7294, 0.6479, 0.7448, 0.3854, 0.745, 0.3854, 0.745, 0.6479, 0.7448, 0.6403, 0.7524, 0.3931, 0.7527, 0.3931, 0.7527, 0.6403, 0.7524, 0.6356, 0.7679, 0.3978, 0.7681, 0.3978, 0.7681, 0.6356, 0.7679, 0.6281, 0.7754, 0.4053, 0.7756, 0.4053, 0.7756, 0.6281, 0.7754, 0.6232, 0.7909, 0.4102, 0.791, 0.4102, 0.791, 0.6232, 0.7909, 0.6159, 0.7982, 0.4175, 0.7984, 0.007556, 0.01507, 0.9836, 0.01507, 0.9831, 0.03208, 0.009026, 0.03209, 0.009026, 0.03209, 0.9831, 0.03208, 0.9711, 0.04879, 0.02579, 0.04888, 0.02579, 0.04888, 0.9711, 0.04879, 0.9703, 0.06528, 0.0267, 0.06537, 0.0267, 0.06537, 0.9703, 0.06528, 0.9585, 0.08147, 0.04294, 0.08163, 0.04294, 0.08163, 0.9585, 0.08147, 0.9575, 0.09743, 0.04398, 0.09759, 0.04398, 0.09759, 0.9575, 0.09743, 0.946, 0.1131, 0.0597, 0.1133, 0.0597, 0.1133, 0.946, 0.1131, 0.9448, 0.1286, 0.06085, 0.1288, 0.06085, 0.1288, 0.9448, 0.1286, 0.9335, 0.1437, 0.07606, 0.144, 0.07606, 0.144, 0.9335, 0.1437, 0.9322, 0.1589, 0.07735, 0.1592, 0.07735, 0.1592, 0.9322, 0.1589, 0.921, 0.1736, 0.09205, 0.1739, 0.09205, 0.1739, 0.921, 0.1736, 0.9196, 0.1887, 0.09348, 0.189, 0.09348, 0.189, 0.9196, 0.1887, 0.9086, 0.2029, 0.1077, 0.2032, 0.1077, 0.2032, 0.9086, 0.2029, 0.9071, 0.2179, 0.1093, 0.2183, 0.1093, 0.2183, 0.9071, 0.2179, 0.8962, 0.2316, 0.123, 0.232, 0.123, 0.232, 0.8962, 0.2316, 0.8945, 0.2467, 0.1247, 0.2471, 0.1247, 0.2471, 0.8945, 0.2467, 0.8839, 0.2599, 0.1379, 0.2603, 0.1379, 0.2603, 0.8839, 0.2599, 0.8821, 0.2749, 0.1398, 0.2753, 0.1398, 0.2753, 0.8821, 0.2749, 0.8716, 0.2876, 0.1525, 0.2881, 0.1525, 0.2881, 0.8716, 0.2876, 0.8696, 0.3026, 0.1545, 0.3031, 0.1545, 0.3031, 0.8696, 0.3026, 0.8593, 0.3149, 0.1668, 0.3154, 0.1668, 0.3154, 0.8593, 0.3149, 0.8572, 0.3299, 0.169, 0.3303, 0.169, 0.3303, 0.8572, 0.3299, 0.8471, 0.3417, 0.1808, 0.3422, 0.1808, 0.3422, 0.8471, 0.3417, 0.8448, 0.3566, 0.1831, 0.3571, 0.1831, 0.3571, 0.8448, 0.3566, 0.8349, 0.368, 0.1944, 0.3685, 0.1944, 0.3685, 0.8349, 0.368, 0.8325, 0.3829, 0.1968, 0.3834, 0.1968, 0.3834, 0.8325, 0.3829, 0.8227, 0.3938, 0.2078, 0.3943, 0.2078, 0.3943, 0.8227, 0.3938, 0.8201, 0.4088, 0.2103, 0.4093, 0.2103, 0.4093, 0.8201, 0.4088, 0.8105, 0.4193, 0.2208, 0.4197, 0.2208, 0.4197, 0.8105, 0.4193, 0.8078, 0.4342, 0.2235, 0.4347, 0.2235, 0.4347, 0.8078, 0.4342, 0.7983, 0.4442, 0.2335, 0.4447, 0.2335, 0.4447, 0.7983, 0.4442, 0.7955, 0.4592, 0.2363, 0.4597, 0.2363, 0.4597, 0.7955, 0.4592, 0.7861, 0.4688, 0.2459, 0.4692, 0.2459, 0.4692, 0.7861, 0.4688, 0.7832, 0.4838, 0.2489, 0.4842, 0.2489, 0.4842, 0.7832, 0.4838, 0.7739, 0.4931, 0.2582, 0.4935, 0.2582, 0.4935, 0.7739, 0.4931, 0.7708, 0.5081, 0.2613, 0.5085, 0.2613, 0.5085, 0.7708, 0.5081, 0.7617, 0.5172, 0.2704, 0.5176, 0.2704, 0.5176, 0.7617, 0.5172, 0.7585, 0.5322, 0.2737, 0.5326, 0.2737, 0.5326, 0.7585, 0.5322, 0.7496, 0.5412, 0.2826, 0.5416, 0.2826, 0.5416, 0.7496, 0.5412, 0.7462, 0.5563, 0.286, 0.5567, 0.286, 0.5567, 0.7462, 0.5563, 0.7374, 0.5651, 0.2948, 0.5655, 0.2948, 0.5655, 0.7374, 0.5651, 0.7338, 0.5802, 0.2984, 0.5806, 0.2984, 0.5806, 0.7338, 0.5802, 0.7252, 0.5889, 0.3071, 0.5892, 0.3071, 0.5892, 0.7252, 0.5889, 0.7215, 0.604, 0.3108, 0.6044, 0.3108, 0.6044, 0.7215, 0.604, 0.713, 0.6126, 0.3193, 0.6129, 0.3193, 0.6129, 0.713, 0.6126, 0.7092, 0.6278, 0.3232, 0.6281, 0.3232, 0.6281, 0.7092, 0.6278, 0.7008, 0.6362, 0.3315, 0.6365, 0.3315, 0.6365, 0.7008, 0.6362, 0.6968, 0.6514, 0.3355, 0.6517, 0.3355, 0.6517, 0.6968, 0.6514, 0.6886, 0.6596, 0.3438, 0.6599, 0.3438, 0.6599, 0.6886, 0.6596, 0.6845, 0.6749, 0.3479, 0.6752, 0.3479, 0.6752, 0.6845, 0.6749, 0.6764, 0.683, 0.356, 0.6833, 0.356, 0.6833, 0.6764, 0.683, 0.6722, 0.6983, 0.3603, 0.6985, 0.3603, 0.6985, 0.6722, 0.6983, 0.6642, 0.7062, 0.3682, 0.7065, 0.3682, 0.7065, 0.6642, 0.7062, 0.6598, 0.7216, 0.3727, 0.7218, 0.3727, 0.7218, 0.6598, 0.7216, 0.6521, 0.7294, 0.3804, 0.7296, 0.3804, 0.7296, 0.6521, 0.7294, 0.6475, 0.7448, 0.385, 0.745, 0.385, 0.745, 0.6475, 0.7448, 0.6399, 0.7524, 0.3927, 0.7527, 0.3927, 0.7527, 0.6399, 0.7524, 0.6352, 0.7679, 0.3974, 0.7681, 0.3974, 0.7681, 0.6352, 0.7679, 0.6277, 0.7754, 0.4049, 0.7756, 0.4049, 0.7756, 0.6277, 0.7754, 0.6228, 0.7909, 0.4098, 0.7911, 0.4098, 0.7911, 0.6228, 0.7909, 0.6155, 0.7983, 0.4171, 0.7984, 0.4174, 0.7982, 0.6158, 0.798, 0.6115, 0.8133, 0.4217, 0.8135, 0.4172, 0.7987, 0.6155, 0.7986, 0.6113, 0.8139, 0.4215, 0.814, 0.4175, 0.7984, 0.6159, 0.7982, 0.6116, 0.8135, 0.4218, 0.8137, 0.4171, 0.7984, 0.6155, 0.7983, 0.6112, 0.8135, 0.4214, 0.8137])
me_plane.use_remesh_preserve_volume = False
me_plane.use_remesh_preserve_attributes = False
me_plane.use_mirror_vertex_groups = False
me_plane.update()

# ---- objects
ob_plane_001 = bpy.data.objects.new('Plane.001', me_plane_001)
ob_plane = bpy.data.objects.new('Plane', me_plane)

# ---- transforms, parenting, visibility, modifiers, constraints
ob_plane_001.location = (0.0, 0.0, 0.0)
ob_plane_001.scale = (22.44, 22.44, 22.44)
ob_plane_001.lineart.crease_threshold = 0.0
ob_plane.location = (0.0, 0.0, 0.0)
ob_plane.lineart.crease_threshold = 0.0

# ---- collection membership
col_collection_1.objects.link(ob_plane_001)
col_collection_1.objects.link(ob_plane)

# ---- scene / render settings (as saved in the file)
scene.frame_start = 1; scene.frame_end = 250; scene.frame_set(1)
scene.render.engine = 'BLENDER_EEVEE_NEXT'
scene.render.resolution_percentage = 50
scene.render.dither_intensity = 0.0
scene.cycles.use_denoising = False
scene.cycles.samples = 128
scene.cycles.sampling_pattern = 'TABULATED_SOBOL'
scene.cycles.light_sampling_threshold = 0.0
scene.cycles.use_adaptive_sampling = False
scene.cycles.use_light_tree = False
scene.cycles.blur_glossy = 0.0
scene.cycles.sample_clamp_indirect = 0.0
scene.view_settings.view_transform = 'Standard'
bpy.context.view_layer.update()

# ---- added for rendering (the .blend has no active camera and no usable light): camera, sun
cam_auto = bpy.data.cameras.new('AutoCamera')
cam_auto.lens = 50.0
cam_auto.sensor_width = 36.0
cam_auto.clip_end = 1035.36
ob_auto_camera = bpy.data.objects.new('AutoCamera', cam_auto)
scene.collection.objects.link(ob_auto_camera)
ob_auto_camera.location = (58.9953, -70.7944, 50.2461)
ob_auto_camera.rotation_euler = (1.09748, -7.21219e-08, 0.694738)
scene.camera = ob_auto_camera
light_auto_sun = bpy.data.lights.new('AutoSun', 'SUN')
light_auto_sun.energy = 3.0
light_auto_sun.angle = 0.0523599
ob_auto_sun = bpy.data.objects.new('AutoSun', light_auto_sun)
scene.collection.objects.link(ob_auto_sun)
ob_auto_sun.rotation_euler = (0.872665, 0.174533, 0.523599)
bpy.context.view_layer.update()
